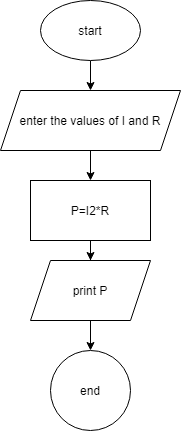

The diagram above was exported from draw.io. Its source (the exported page's mxGraphModel, read from the mxfile embedded in the PNG):
<mxGraphModel dx="864" dy="418" grid="1" gridSize="10" guides="1" tooltips="1" connect="1" arrows="1" fold="1" page="1" pageScale="1" pageWidth="827" pageHeight="1169" math="0" shadow="0">
  <root>
    <mxCell id="WIyWlLk6GJQsqaUBKTNV-0" />
    <mxCell id="WIyWlLk6GJQsqaUBKTNV-1" parent="WIyWlLk6GJQsqaUBKTNV-0" />
    <mxCell id="PI16sSMitGlZX9k5B7-k-2" value="" style="edgeStyle=orthogonalEdgeStyle;rounded=0;orthogonalLoop=1;jettySize=auto;html=1;" edge="1" parent="WIyWlLk6GJQsqaUBKTNV-1" source="PI16sSMitGlZX9k5B7-k-0" target="PI16sSMitGlZX9k5B7-k-1">
      <mxGeometry relative="1" as="geometry" />
    </mxCell>
    <mxCell id="PI16sSMitGlZX9k5B7-k-0" value="start" style="ellipse;whiteSpace=wrap;html=1;" vertex="1" parent="WIyWlLk6GJQsqaUBKTNV-1">
      <mxGeometry x="350" y="10" width="100" height="60" as="geometry" />
    </mxCell>
    <mxCell id="PI16sSMitGlZX9k5B7-k-4" value="" style="edgeStyle=orthogonalEdgeStyle;rounded=0;orthogonalLoop=1;jettySize=auto;html=1;" edge="1" parent="WIyWlLk6GJQsqaUBKTNV-1" source="PI16sSMitGlZX9k5B7-k-1" target="PI16sSMitGlZX9k5B7-k-3">
      <mxGeometry relative="1" as="geometry" />
    </mxCell>
    <mxCell id="PI16sSMitGlZX9k5B7-k-1" value="enter the values of I and R" style="shape=parallelogram;perimeter=parallelogramPerimeter;whiteSpace=wrap;html=1;fixedSize=1;" vertex="1" parent="WIyWlLk6GJQsqaUBKTNV-1">
      <mxGeometry x="310" y="100" width="180" height="60" as="geometry" />
    </mxCell>
    <mxCell id="PI16sSMitGlZX9k5B7-k-6" value="" style="edgeStyle=orthogonalEdgeStyle;rounded=0;orthogonalLoop=1;jettySize=auto;html=1;" edge="1" parent="WIyWlLk6GJQsqaUBKTNV-1" source="PI16sSMitGlZX9k5B7-k-3" target="PI16sSMitGlZX9k5B7-k-5">
      <mxGeometry relative="1" as="geometry" />
    </mxCell>
    <mxCell id="PI16sSMitGlZX9k5B7-k-3" value="P=I2*R" style="whiteSpace=wrap;html=1;" vertex="1" parent="WIyWlLk6GJQsqaUBKTNV-1">
      <mxGeometry x="340" y="190" width="120" height="60" as="geometry" />
    </mxCell>
    <mxCell id="PI16sSMitGlZX9k5B7-k-8" value="" style="edgeStyle=orthogonalEdgeStyle;rounded=0;orthogonalLoop=1;jettySize=auto;html=1;" edge="1" parent="WIyWlLk6GJQsqaUBKTNV-1" source="PI16sSMitGlZX9k5B7-k-5" target="PI16sSMitGlZX9k5B7-k-7">
      <mxGeometry relative="1" as="geometry" />
    </mxCell>
    <mxCell id="PI16sSMitGlZX9k5B7-k-5" value="print P" style="shape=parallelogram;perimeter=parallelogramPerimeter;whiteSpace=wrap;html=1;fixedSize=1;" vertex="1" parent="WIyWlLk6GJQsqaUBKTNV-1">
      <mxGeometry x="340" y="270" width="120" height="60" as="geometry" />
    </mxCell>
    <mxCell id="PI16sSMitGlZX9k5B7-k-7" value="end" style="ellipse;whiteSpace=wrap;html=1;" vertex="1" parent="WIyWlLk6GJQsqaUBKTNV-1">
      <mxGeometry x="360" y="360" width="80" height="80" as="geometry" />
    </mxCell>
  </root>
</mxGraphModel>